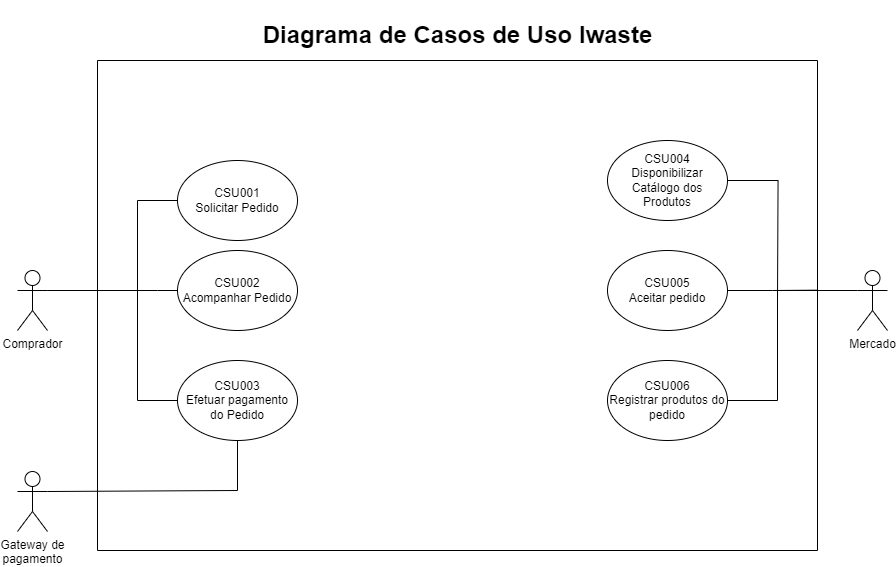

The diagram above was exported from draw.io. Its source (the exported page's mxGraphModel, read from the mxfile embedded in the PNG):
<mxGraphModel dx="1378" dy="522" grid="1" gridSize="10" guides="1" tooltips="1" connect="1" arrows="1" fold="1" page="0" pageScale="1" pageWidth="827" pageHeight="1169" math="0" shadow="0">
  <root>
    <mxCell id="0" />
    <mxCell id="1" parent="0" />
    <mxCell id="FMpKW5nTo7g15AWVZJRR-5" value="&#10;&#10;" style="swimlane;startSize=0;" parent="1" vertex="1">
      <mxGeometry x="-120" y="90" width="720" height="490" as="geometry">
        <mxRectangle x="-120" y="90" width="40" height="40" as="alternateBounds" />
      </mxGeometry>
    </mxCell>
    <mxCell id="FMpKW5nTo7g15AWVZJRR-7" value="CSU001&lt;br style=&quot;border-color: var(--border-color);&quot;&gt;Solicitar Pedido" style="ellipse;whiteSpace=wrap;html=1;" parent="FMpKW5nTo7g15AWVZJRR-5" vertex="1">
      <mxGeometry x="80" y="100" width="120" height="80" as="geometry" />
    </mxCell>
    <mxCell id="iccd_bLqBP1iCjI2eAnO-8" style="edgeStyle=orthogonalEdgeStyle;rounded=0;orthogonalLoop=1;jettySize=auto;html=1;exitX=1;exitY=0.5;exitDx=0;exitDy=0;endArrow=none;endFill=0;" edge="1" parent="FMpKW5nTo7g15AWVZJRR-5" source="FMpKW5nTo7g15AWVZJRR-9">
      <mxGeometry relative="1" as="geometry">
        <mxPoint x="720" y="229.66666666666663" as="targetPoint" />
      </mxGeometry>
    </mxCell>
    <mxCell id="FMpKW5nTo7g15AWVZJRR-9" value="CSU005&lt;br style=&quot;border-color: var(--border-color);&quot;&gt;Aceitar pedido" style="ellipse;whiteSpace=wrap;html=1;" parent="FMpKW5nTo7g15AWVZJRR-5" vertex="1">
      <mxGeometry x="510" y="190" width="120" height="80" as="geometry" />
    </mxCell>
    <mxCell id="FMpKW5nTo7g15AWVZJRR-15" value="CSU003&lt;br style=&quot;border-color: var(--border-color);&quot;&gt;Efetuar pagamento do Pedido" style="ellipse;whiteSpace=wrap;html=1;" parent="FMpKW5nTo7g15AWVZJRR-5" vertex="1">
      <mxGeometry x="80" y="300" width="120" height="80" as="geometry" />
    </mxCell>
    <mxCell id="xr_uCXq_f3FawbIsIcD--6" value="CSU006&lt;br style=&quot;border-color: var(--border-color);&quot;&gt;Registrar produtos do pedido" style="ellipse;whiteSpace=wrap;html=1;" parent="FMpKW5nTo7g15AWVZJRR-5" vertex="1">
      <mxGeometry x="510" y="300" width="120" height="80" as="geometry" />
    </mxCell>
    <mxCell id="xr_uCXq_f3FawbIsIcD--9" value="CSU002&lt;br style=&quot;border-color: var(--border-color);&quot;&gt;Acompanhar Pedido" style="ellipse;whiteSpace=wrap;html=1;" parent="FMpKW5nTo7g15AWVZJRR-5" vertex="1">
      <mxGeometry x="80" y="190" width="120" height="80" as="geometry" />
    </mxCell>
    <mxCell id="iccd_bLqBP1iCjI2eAnO-7" style="edgeStyle=orthogonalEdgeStyle;rounded=0;orthogonalLoop=1;jettySize=auto;html=1;exitX=1;exitY=0.5;exitDx=0;exitDy=0;endArrow=none;endFill=0;" edge="1" parent="FMpKW5nTo7g15AWVZJRR-5" source="iccd_bLqBP1iCjI2eAnO-1">
      <mxGeometry relative="1" as="geometry">
        <mxPoint x="680" y="240" as="targetPoint" />
      </mxGeometry>
    </mxCell>
    <mxCell id="iccd_bLqBP1iCjI2eAnO-1" value="CSU004&lt;br&gt;Disponibilizar Catálogo dos Produtos" style="ellipse;whiteSpace=wrap;html=1;" vertex="1" parent="FMpKW5nTo7g15AWVZJRR-5">
      <mxGeometry x="510" y="80" width="120" height="80" as="geometry" />
    </mxCell>
    <mxCell id="FMpKW5nTo7g15AWVZJRR-8" style="edgeStyle=orthogonalEdgeStyle;rounded=0;orthogonalLoop=1;jettySize=auto;html=1;exitX=1;exitY=0.3333333333333333;exitDx=0;exitDy=0;exitPerimeter=0;entryX=0;entryY=0.5;entryDx=0;entryDy=0;endArrow=none;endFill=0;" parent="1" source="FMpKW5nTo7g15AWVZJRR-1" target="FMpKW5nTo7g15AWVZJRR-7" edge="1">
      <mxGeometry relative="1" as="geometry">
        <Array as="points">
          <mxPoint x="-80" y="320" />
          <mxPoint x="-80" y="230" />
        </Array>
      </mxGeometry>
    </mxCell>
    <mxCell id="FMpKW5nTo7g15AWVZJRR-16" style="edgeStyle=orthogonalEdgeStyle;rounded=0;orthogonalLoop=1;jettySize=auto;html=1;exitX=1;exitY=0.3333333333333333;exitDx=0;exitDy=0;exitPerimeter=0;entryX=0;entryY=0.5;entryDx=0;entryDy=0;endArrow=none;endFill=0;" parent="1" source="FMpKW5nTo7g15AWVZJRR-1" target="FMpKW5nTo7g15AWVZJRR-15" edge="1">
      <mxGeometry relative="1" as="geometry">
        <Array as="points">
          <mxPoint x="-80" y="320" />
          <mxPoint x="-80" y="430" />
        </Array>
      </mxGeometry>
    </mxCell>
    <mxCell id="FMpKW5nTo7g15AWVZJRR-1" value="Comprador" style="shape=umlActor;verticalLabelPosition=bottom;verticalAlign=top;html=1;outlineConnect=0;" parent="1" vertex="1">
      <mxGeometry x="-200" y="300" width="30" height="60" as="geometry" />
    </mxCell>
    <mxCell id="FMpKW5nTo7g15AWVZJRR-24" style="edgeStyle=orthogonalEdgeStyle;rounded=0;orthogonalLoop=1;jettySize=auto;html=1;exitX=0;exitY=0.3333333333333333;exitDx=0;exitDy=0;exitPerimeter=0;entryX=1;entryY=0.5;entryDx=0;entryDy=0;endArrow=none;endFill=0;" parent="1" target="xr_uCXq_f3FawbIsIcD--6" edge="1">
      <mxGeometry relative="1" as="geometry">
        <Array as="points">
          <mxPoint x="560" y="320" />
          <mxPoint x="560" y="430" />
        </Array>
        <mxPoint x="640" y="320" as="sourcePoint" />
        <mxPoint x="519.9999999999984" y="430" as="targetPoint" />
      </mxGeometry>
    </mxCell>
    <mxCell id="xr_uCXq_f3FawbIsIcD--11" style="edgeStyle=orthogonalEdgeStyle;rounded=0;orthogonalLoop=1;jettySize=auto;html=1;exitX=0;exitY=0.5;exitDx=0;exitDy=0;endArrow=none;endFill=0;" parent="1" source="xr_uCXq_f3FawbIsIcD--9" edge="1">
      <mxGeometry relative="1" as="geometry">
        <mxPoint x="-80" y="320" as="targetPoint" />
      </mxGeometry>
    </mxCell>
    <mxCell id="RYXTtnhnfFdyobTKO9EB-8" style="edgeStyle=orthogonalEdgeStyle;rounded=0;orthogonalLoop=1;jettySize=auto;html=1;exitX=1;exitY=0.3333333333333333;exitDx=0;exitDy=0;exitPerimeter=0;endArrow=none;endFill=0;entryX=0.5;entryY=1;entryDx=0;entryDy=0;" parent="1" source="FMpKW5nTo7g15AWVZJRR-14" target="FMpKW5nTo7g15AWVZJRR-15" edge="1">
      <mxGeometry relative="1" as="geometry">
        <mxPoint x="-80" y="470" as="targetPoint" />
        <Array as="points">
          <mxPoint x="-170" y="520" />
          <mxPoint x="20" y="520" />
        </Array>
      </mxGeometry>
    </mxCell>
    <mxCell id="FMpKW5nTo7g15AWVZJRR-14" value="Gateway de&lt;br&gt;pagamento" style="shape=umlActor;verticalLabelPosition=bottom;verticalAlign=top;html=1;outlineConnect=0;" parent="1" vertex="1">
      <mxGeometry x="-200" y="501" width="30" height="60" as="geometry" />
    </mxCell>
    <mxCell id="FMpKW5nTo7g15AWVZJRR-3" value="Mercado" style="shape=umlActor;verticalLabelPosition=bottom;verticalAlign=top;html=1;outlineConnect=0;" parent="1" vertex="1">
      <mxGeometry x="640" y="300" width="30" height="60" as="geometry" />
    </mxCell>
    <mxCell id="xr_uCXq_f3FawbIsIcD--12" value="&lt;h1&gt;&lt;b&gt;Diagrama de Casos de Uso Iwaste&lt;/b&gt;&lt;/h1&gt;" style="text;html=1;align=center;verticalAlign=middle;resizable=0;points=[];autosize=1;strokeColor=none;fillColor=none;" parent="1" vertex="1">
      <mxGeometry x="35" y="30" width="410" height="70" as="geometry" />
    </mxCell>
  </root>
</mxGraphModel>